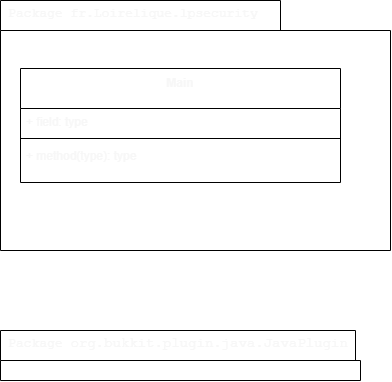

The diagram above was exported from draw.io. Its source (the exported page's mxGraphModel, read from the mxfile embedded in the PNG):
<mxGraphModel dx="1003" dy="658" grid="1" gridSize="10" guides="1" tooltips="1" connect="1" arrows="1" fold="1" page="1" pageScale="1" pageWidth="827" pageHeight="1169" math="0" shadow="0">
  <root>
    <mxCell id="0" />
    <mxCell id="1" parent="0" />
    <mxCell id="eV4VU1THk7I8TJmaWl---11" value="&lt;div style=&quot;font-family: &amp;quot;droid sans mono&amp;quot; , monospace , monospace ; font-size: 13px ; line-height: 19px&quot;&gt;Package fr.Loirelique.lpsecurity&lt;/div&gt;" style="shape=folder;xSize=90;align=left;spacingLeft=10;align=left;verticalAlign=top;spacingLeft=5;spacingTop=-4;tabWidth=280;tabHeight=30;tabPosition=left;html=1;strokeWidth=1;recursiveResize=0;fillColor=none;gradientColor=none;fontColor=#F7F7F7;labelBorderColor=#FFFFFF;labelBackgroundColor=none;" parent="1" vertex="1">
      <mxGeometry x="130" y="40" width="390" height="250" as="geometry" />
    </mxCell>
    <mxCell id="eV4VU1THk7I8TJmaWl---3" value="Main &#10;" style="swimlane;fontStyle=1;align=center;verticalAlign=top;childLayout=stackLayout;horizontal=1;startSize=40;horizontalStack=0;resizeParent=1;resizeParentMax=0;resizeLast=0;collapsible=1;marginBottom=0;whiteSpace=wrap;fontColor=#F7F7F7;labelBorderColor=#FFFFFF;labelBackgroundColor=none;" parent="1" vertex="1">
      <mxGeometry x="150" y="108" width="320" height="114" as="geometry">
        <mxRectangle x="160" y="110" width="100" height="26" as="alternateBounds" />
      </mxGeometry>
    </mxCell>
    <mxCell id="eV4VU1THk7I8TJmaWl---4" value="+ field: type" style="text;strokeColor=none;fillColor=none;align=left;verticalAlign=top;spacingLeft=4;spacingRight=4;overflow=hidden;rotatable=0;points=[[0,0.5],[1,0.5]];portConstraint=eastwest;fontColor=#F7F7F7;labelBorderColor=#FFFFFF;labelBackgroundColor=none;" parent="eV4VU1THk7I8TJmaWl---3" vertex="1">
      <mxGeometry y="40" width="320" height="26" as="geometry" />
    </mxCell>
    <mxCell id="eV4VU1THk7I8TJmaWl---5" value="" style="line;strokeWidth=1;fillColor=none;align=left;verticalAlign=middle;spacingTop=-1;spacingLeft=3;spacingRight=3;rotatable=0;labelPosition=right;points=[];portConstraint=eastwest;fontColor=#F7F7F7;labelBorderColor=#FFFFFF;labelBackgroundColor=none;" parent="eV4VU1THk7I8TJmaWl---3" vertex="1">
      <mxGeometry y="66" width="320" height="8" as="geometry" />
    </mxCell>
    <mxCell id="eV4VU1THk7I8TJmaWl---6" value="+ method(type): type&#10;" style="text;strokeColor=none;fillColor=none;align=left;verticalAlign=top;spacingLeft=4;spacingRight=4;overflow=hidden;rotatable=0;points=[[0,0.5],[1,0.5]];portConstraint=eastwest;fontColor=#F7F7F7;labelBorderColor=#FFFFFF;labelBackgroundColor=none;" parent="eV4VU1THk7I8TJmaWl---3" vertex="1">
      <mxGeometry y="74" width="320" height="40" as="geometry" />
    </mxCell>
    <mxCell id="eV4VU1THk7I8TJmaWl---18" value="&lt;div style=&quot;font-family: &amp;quot;droid sans mono&amp;quot; , monospace , monospace ; font-size: 13px ; line-height: 19px&quot;&gt;&lt;font&gt;Package&amp;nbsp;&lt;span style=&quot;font-family: &amp;quot;droid sans mono&amp;quot; , monospace , monospace ; font-size: 14px&quot;&gt;org&lt;/span&gt;&lt;span style=&quot;font-family: &amp;quot;droid sans mono&amp;quot; , monospace , monospace ; font-size: 14px&quot;&gt;.&lt;/span&gt;&lt;span style=&quot;font-family: &amp;quot;droid sans mono&amp;quot; , monospace , monospace ; font-size: 14px&quot;&gt;bukkit&lt;/span&gt;&lt;span style=&quot;font-family: &amp;quot;droid sans mono&amp;quot; , monospace , monospace ; font-size: 14px&quot;&gt;.&lt;/span&gt;&lt;span style=&quot;font-family: &amp;quot;droid sans mono&amp;quot; , monospace , monospace ; font-size: 14px&quot;&gt;plugin&lt;/span&gt;&lt;span style=&quot;font-family: &amp;quot;droid sans mono&amp;quot; , monospace , monospace ; font-size: 14px&quot;&gt;.&lt;/span&gt;&lt;span style=&quot;font-family: &amp;quot;droid sans mono&amp;quot; , monospace , monospace ; font-size: 14px&quot;&gt;java&lt;/span&gt;&lt;span style=&quot;font-family: &amp;quot;droid sans mono&amp;quot; , monospace , monospace ; font-size: 14px&quot;&gt;.&lt;/span&gt;&lt;span style=&quot;font-family: &amp;quot;droid sans mono&amp;quot; , monospace , monospace ; font-size: 14px&quot;&gt;JavaPlugin&lt;/span&gt;&lt;/font&gt;&lt;/div&gt;" style="shape=folder;xSize=90;align=left;spacingLeft=10;align=left;verticalAlign=top;spacingLeft=5;spacingTop=-4;tabWidth=360;tabHeight=30;tabPosition=left;html=1;strokeWidth=1;recursiveResize=0;fillColor=none;gradientColor=none;fontColor=#F7F7F7;labelBorderColor=#FFFFFF;labelBackgroundColor=none;" parent="1" vertex="1">
      <mxGeometry x="130" y="370" width="360" height="50" as="geometry" />
    </mxCell>
  </root>
</mxGraphModel>